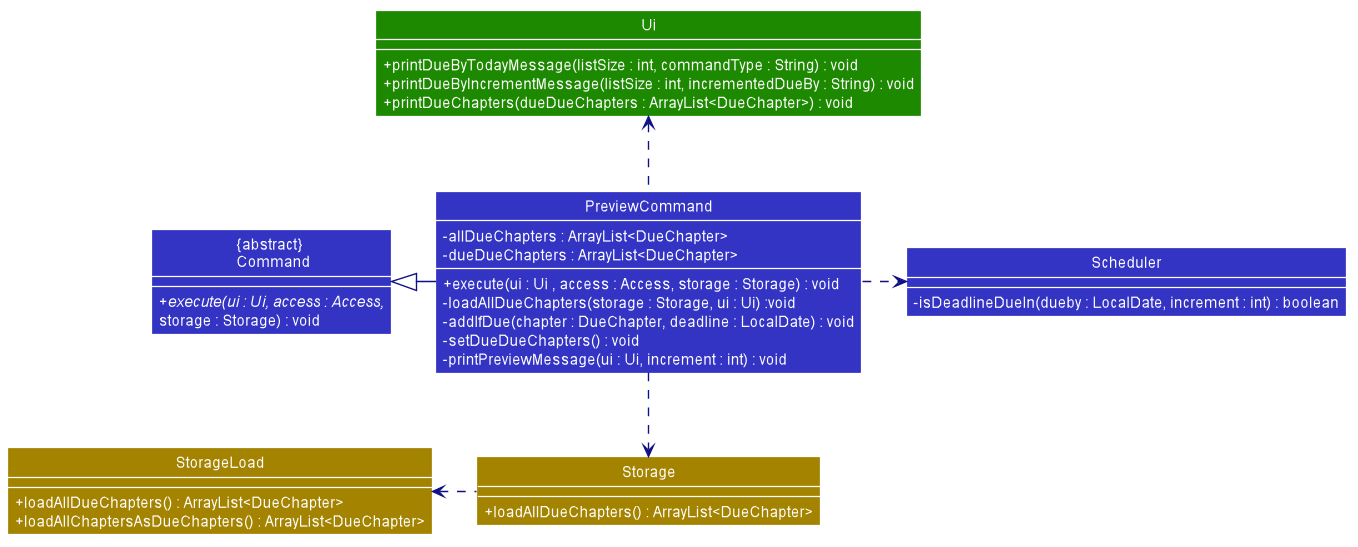

The diagram above was rendered by PlantUML. Its source (embedded in the PNG):
@startuml









skinparam BackgroundColor #FFFFFFF

skinparam Shadowing false

skinparam Class {
    FontColor #FFFFFF
    BorderThickness 1
    BorderColor #FFFFFF
    StereotypeFontColor #FFFFFF
    FontName Arial
}

skinparam Actor {
    BorderColor #000000
    Color #000000
    FontName Arial
}

skinparam Sequence {
    MessageAlign center
    BoxFontSize 15
    BoxPadding 0
    BoxFontColor #FFFFFF
    FontName Arial
}

skinparam Participant {
    FontColor #FFFFFFF
    Padding 20
}

skinparam MinClassWidth 50
skinparam ParticipantPadding 10
skinparam Shadowing false
skinparam DefaultTextAlignment center
skinparam packageStyle Rectangle
skinparam classAttributeIconSize 0
skinparam classAttributeFontColor white
skinparam classAttributeFontSize 12

hide footbox
hide members
hide circle
show member
skinparam arrowThickness 1.1

Class "{abstract} \n Command" as Command #3333C4 {
    + {abstract} execute(ui : Ui, access : Access,
    storage : Storage) : void
}

Class Ui #1D8900 {
    + printDueByTodayMessage(listSize : int, commandType : String) : void
    + printDueByIncrementMessage(listSize : int, incrementedDueBy : String) : void
    + printDueChapters(dueDueChapters : ArrayList<DueChapter>) : void
}

Class Storage #A38300 {
    + loadAllDueChapters() : ArrayList<DueChapter>
}

Class StorageLoad #A38300 {
    + loadAllDueChapters() : ArrayList<DueChapter>
    + loadAllChaptersAsDueChapters() : ArrayList<DueChapter>
}

Class "PreviewCommand" as PreviewCommand #3333C4 {
    - allDueChapters : ArrayList<DueChapter>
    - dueDueChapters : ArrayList<DueChapter>
    + execute(ui : Ui , access : Access, storage : Storage) : void
    - loadAllDueChapters(storage : Storage, ui : Ui) :void
    - addIfDue(chapter : DueChapter, deadline : LocalDate) : void
    - setDueDueChapters() : void
    - printPreviewMessage(ui : Ui, increment : int) : void
}

Class "Scheduler" as Scheduler #3333C4 {
    - isDeadlineDueIn(dueby : LocalDate, increment : int) : boolean
}

PreviewCommand -left[#101086]-|> Command
PreviewCommand .right[#101086].> Scheduler
PreviewCommand .down[#101086].> Storage
Storage .left[#101086].> StorageLoad
PreviewCommand .up[#101086].> Ui

@enduml